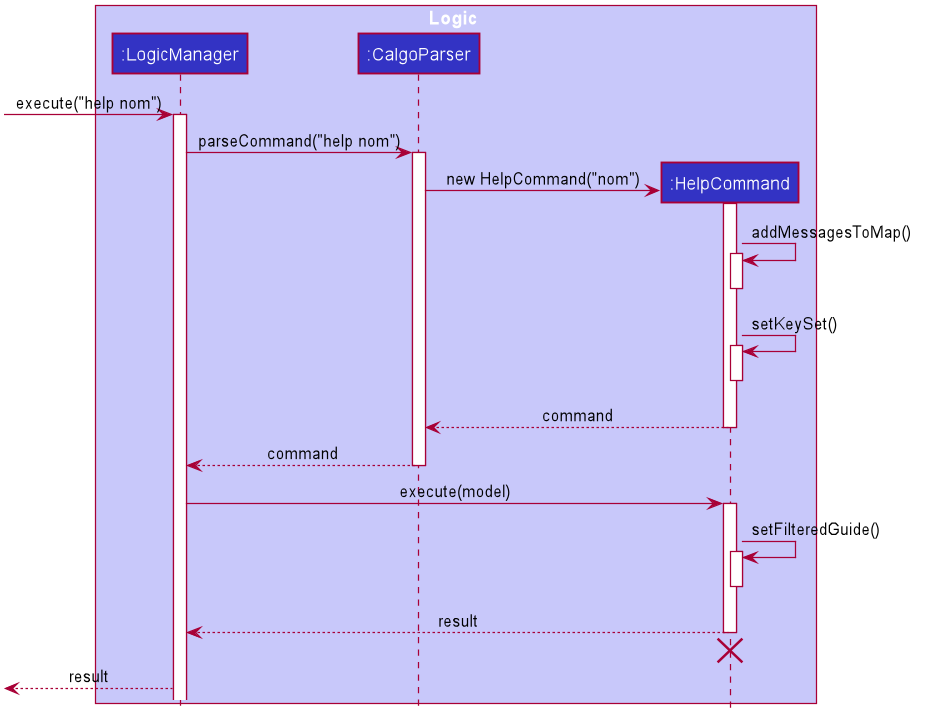

The diagram above was rendered by PlantUML. Its source (embedded in the PNG):
@startuml









skinparam BackgroundColor #FFFFFFF

skinparam Shadowing false

skinparam Class {
    FontColor #FFFFFF
    BorderThickness 1
    BorderColor #FFFFFF
    StereotypeFontColor #FFFFFF
    FontName Arial
}

skinparam Actor {
    BorderColor #000000
    Color #000000
    FontName Arial
}

skinparam Sequence {
    MessageAlign center
    BoxFontSize 15
    BoxPadding 0
    BoxFontColor #FFFFFF
    FontName Arial
}

skinparam Participant {
    FontColor #FFFFFFF
    Padding 20
}

skinparam MinClassWidth 50
skinparam ParticipantPadding 10
skinparam Shadowing false
skinparam DefaultTextAlignment center
skinparam packageStyle Rectangle

hide footbox
hide members
hide circle

box Logic #C8C8FA
participant ":LogicManager" as LogicManager #3333C4
participant ":CalgoParser" as CalgoParser #3333C4
participant ":HelpCommand" as HelpCommand #3333C4
end box

[-> LogicManager : execute("help nom")
activate LogicManager

LogicManager -> CalgoParser : parseCommand("help nom")
activate CalgoParser

create HelpCommand
CalgoParser -> HelpCommand : new HelpCommand("nom")
activate HelpCommand

HelpCommand -> HelpCommand : addMessagesToMap()
activate HelpCommand
deactivate HelpCommand

HelpCommand -> HelpCommand : setKeySet()
activate HelpCommand
deactivate HelpCommand

HelpCommand --> CalgoParser : command
deactivate HelpCommand

CalgoParser --> LogicManager : command
deactivate CalgoParser

LogicManager -> HelpCommand : execute(model)
activate HelpCommand

HelpCommand -> HelpCommand : setFilteredGuide()
activate HelpCommand
deactivate HelpCommand

HelpCommand --> LogicManager : result
deactivate HelpCommand

HelpCommand -[hidden]-> CalgoParser
destroy HelpCommand

[<--LogicManager : result

@enduml